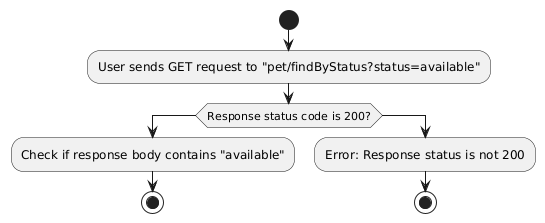

The diagram above was rendered by PlantUML. Its source (embedded in the PNG):
@startuml
' === Scenario: Find pets by status ===
    start
    :User sends GET request to "pet/findByStatus?status=available";
    if (Response status code is 200?) then
      :Check if response body contains "available";
      stop
    else
      :Error: Response status is not 200;
      stop
    endif
@enduml